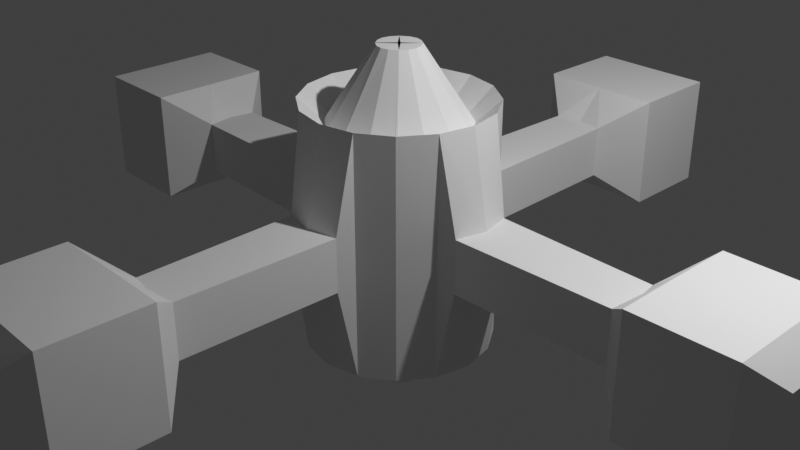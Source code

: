 # Source: turret_station.blend  (saved by Blender 3.0.42; exported with 4.5.12 LTS)
import bpy
from mathutils import Matrix  # noqa: F401  (used for matrix-valued properties, if any)

bpy.ops.wm.read_factory_settings(use_empty=True)
scene = bpy.context.scene
scene.name = 'Scene'

# ---- collections
col_collection = bpy.data.collections.new('Collection'); scene.collection.children.link(col_collection)

# ---- world
world_world = bpy.data.worlds.new('World'); scene.world = world_world
world_world.use_nodes = True; world_world.node_tree.nodes.clear()
_N = world_world.node_tree.nodes; _L = world_world.node_tree.links
n0 = _N.new('ShaderNodeOutputWorld'); n0.name = 'World Output'; n0.location = (300, 300)
n1 = _N.new('ShaderNodeBackground'); n1.name = 'Background'; n1.location = (10, 300)
n1.inputs[0].default_value = (0.05088, 0.05088, 0.05088, 1.0)
_L.new(n1.outputs[0], n0.inputs[0])
n0.is_active_output = True
world_world.color = (0.05088, 0.05088, 0.05088)
world_world.use_sun_shadow = False
world_world.sun_shadow_jitter_overblur = 0.0

# ---- cameras
cam_camera = bpy.data.cameras.new('Camera')
cam_camera.clip_end = 100.0
cam_camera.ortho_scale = 7.314

# ---- lights
light_light = bpy.data.lights.new('Light', 'POINT')
light_light.transmission_factor = 0.0
light_light.energy = 1000.0
light_light.shadow_soft_size = 0.1
light_light.shadow_maximum_resolution = 0.006
light_light.use_absolute_resolution = True

# ---- meshes
me_cylinder = bpy.data.meshes.new('Cylinder')
me_cylinder.from_pydata([(0.0, -0.2333, 1.84), (0.7071, -0.7071, 0.0), (0.7071, -0.7071, 1.294), (0.3827, -0.9239, 0.0), (0.3827, -0.9239, 1.294), (0.2874, -2.843, 0.2889), (0.0, -1.0, 1.294), (0.0, 0.0008367, 1.053), (0.0, -0.7335, 1.053), (0.5343, -0.5184, 1.053), (0.2961, -0.6776, 1.053), (0.3326, -1.11, 0.2889), (0.3326, -1.11, 0.0), (0.0, 0.02105, 1.84), (0.0, -1.186, 0.2889), (0.2874, -2.843, 0.0), (0.689, -4.242, 0.6178), (0.0, -2.891, 0.2889), (0.1652, -0.1588, 1.84), (0.08268, -0.2139, 1.84), (0.6966, -3.219, 0.6178), (0.6966, -3.219, 0.0), (0.3962, -4.512, 0.3558), (0.0, -3.214, 0.6178), (0.689, -4.242, 0.0), (0.0, -4.237, 0.6178), (0.3962, -4.512, 0.0), (0.0, -4.512, 0.0), (0.0, -4.512, 0.3558)], [], [(1, 2, 4, 3), (4, 6, 14, 11), (18, 13, 0, 19), (6, 4, 10, 8), (4, 2, 9, 10), (8, 10, 19, 0), (11, 14, 17, 5), (3, 4, 11, 12), (5, 17, 23, 20), (12, 11, 5, 15), (9, 7, 13, 18), (10, 9, 18, 19), (20, 23, 25, 16), (15, 5, 20, 21), (16, 25, 28, 22), (21, 20, 16, 24), (26, 22, 28, 27), (24, 16, 22, 26)])
_uv = me_cylinder.uv_layers.new(name='UVMap')
_uv.uv.foreach_set('vector', [0.1247, 0.3367, 0.1247, 0.6638, 0.02601, 0.6638, 0.02601, 0.3367, 0.598, 0.5164, 0.6966, 0.5199, 0.6966, 0.7784, 0.6104, 0.7748, 0.4946, 0.5759, 0.5363, 0.5304, 0.5363, 0.5948, 0.5154, 0.5899, 0.9393, 0.7246, 0.9393, 0.8233, 0.85, 0.814, 0.8494, 0.7378, 0.9377, 0.8753, 0.9377, 0.974, 0.8494, 0.9642, 0.8494, 0.8917, 0.4893, 0.7849, 0.4893, 0.8611, 0.2542, 0.8299, 0.2547, 0.8084, 0.3378, 0.4784, 0.2542, 0.457, 0.2654, 0.02601, 0.3378, 0.04005, 0.7974, 0.5164, 0.7974, 0.8436, 0.7486, 0.5895, 0.7486, 0.5164, 0.7231, 0.09912, 0.7323, 0.02601, 0.8489, 0.02713, 0.8489, 0.2033, 0.6711, 0.4644, 0.598, 0.4644, 0.598, 0.02601, 0.6711, 0.02601, 0.2542, 0.5304, 0.4425, 0.5339, 0.4425, 0.7329, 0.3808, 0.7317, 0.9594, 0.2553, 0.9594, 0.3278, 0.7231, 0.3007, 0.7231, 0.2756, 0.2022, 0.2846, 0.02601, 0.2846, 0.02792, 0.02602, 0.2022, 0.02601, 0.546, 0.4772, 0.4729, 0.4772, 0.3898, 0.3367, 0.546, 0.3367, 0.122, 0.7158, 0.122, 0.8901, 0.02601, 0.8896, 0.02641, 0.7894, 0.546, 0.2846, 0.3898, 0.2846, 0.3898, 0.02601, 0.546, 0.02601, 0.6966, 0.8304, 0.6966, 0.9204, 0.5964, 0.9204, 0.5964, 0.8304, 0.8494, 0.6726, 0.8494, 0.5164, 0.9502, 0.5826, 0.9502, 0.6726])
me_cylinder.use_remesh_fix_poles = True
me_cylinder.use_remesh_preserve_attributes = False
me_cylinder.update()

# ---- objects
ob_light = bpy.data.objects.new('Light', light_light)
ob_camera = bpy.data.objects.new('Camera', cam_camera)
ob_cylinder = bpy.data.objects.new('Cylinder', me_cylinder)
ob_empty = bpy.data.objects.new('Empty', None)

# ---- transforms, parenting, visibility, modifiers, constraints
ob_light.location = (4.076, 1.005, 5.904)
ob_light.rotation_euler = (0.6503, 0.05522, 1.866)
ob_light.lock_rotations_4d = False
ob_light.empty_display_type = 'ARROWS'
ob_light.color = (0.0, 0.0, 0.0, 0.0)
ob_light.lineart.crease_threshold = 0.0
ob_camera.location = (7.359, -6.926, 4.958)
ob_camera.rotation_euler = (1.109, 0.0, 0.8149)
ob_camera.lock_rotations_4d = False
ob_camera.empty_display_type = 'ARROWS'
ob_camera.color = (0.0, 0.0, 0.0, 0.0)
ob_camera.display_type = 'WIRE'
ob_camera.lineart.crease_threshold = 0.0
ob_cylinder.location = (0.0, 0.0, 0.0)
_m = ob_cylinder.modifiers.new('Mirror.001', 'MIRROR')
_m.use_clip = True
_m = ob_cylinder.modifiers.new('Mirror', 'MIRROR')
_m.use_axis = (False, False, True)
_m.use_clip = True
_m = ob_cylinder.modifiers.new('Array', 'ARRAY')
_m.count = 4
_m.relative_offset_displace = (0.0, 0.0, 0.0)
_m.use_merge_vertices = True
_m.use_object_offset = True
_m.offset_object = ob_empty
ob_empty.location = (0.0, 0.0, 0.0)
ob_empty.rotation_euler = (0.0, -0.0, 1.571)
ob_empty.empty_display_type = 'SINGLE_ARROW'

# ---- collection membership
col_collection.objects.link(ob_light)
col_collection.objects.link(ob_camera)
col_collection.objects.link(ob_cylinder)
col_collection.objects.link(ob_empty)

# ---- scene / render settings (as saved in the file)
scene.camera = ob_camera
scene.frame_start = 1; scene.frame_end = 250; scene.frame_set(1)
scene.render.engine = 'BLENDER_EEVEE_NEXT'
scene.cycles.sampling_pattern = 'TABULATED_SOBOL'
scene.cycles.use_light_tree = False
scene.view_settings.view_transform = 'Standard'
bpy.context.view_layer.update()
